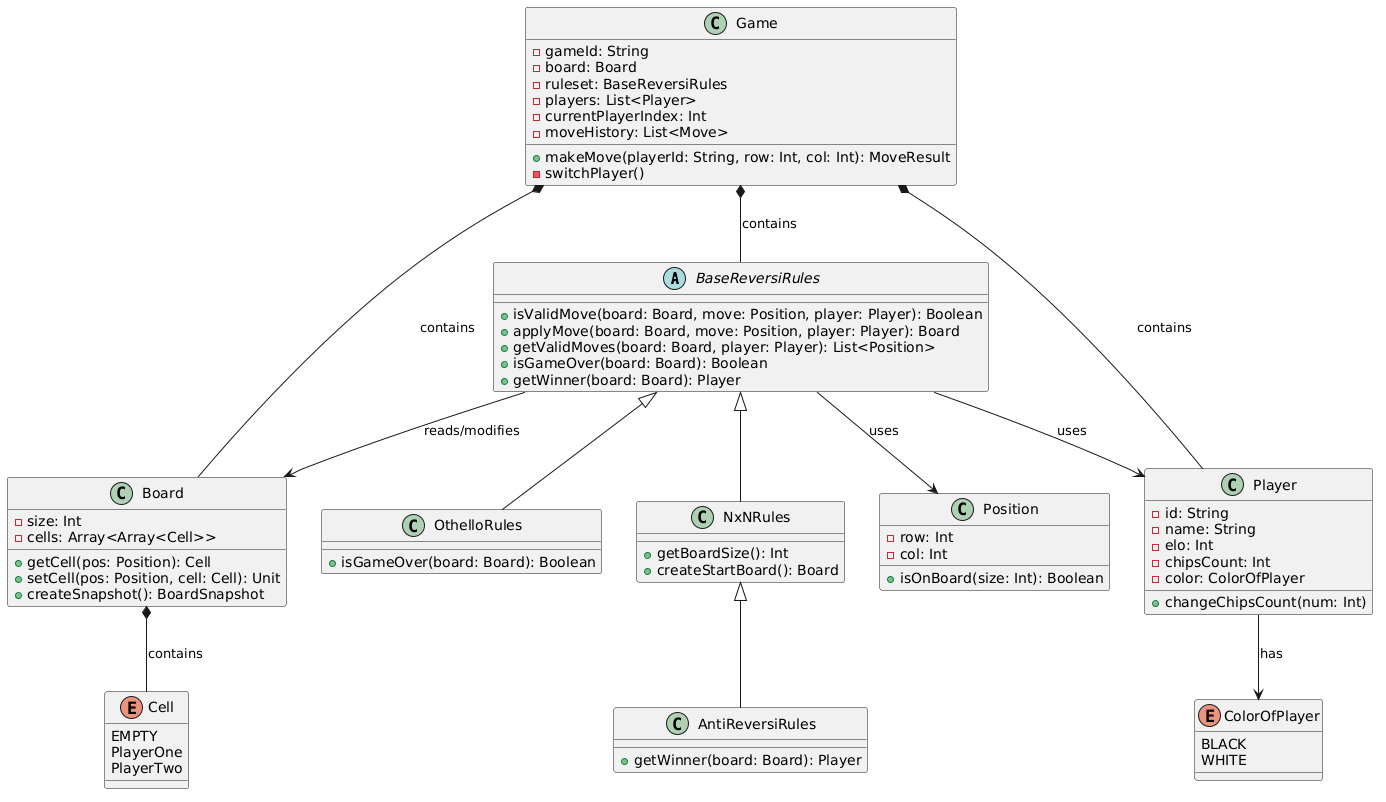

The diagram above was rendered by PlantUML. Its source (embedded in the PNG):
@startuml
abstract BaseReversiRules {
    + isValidMove(board: Board, move: Position, player: Player): Boolean
    + applyMove(board: Board, move: Position, player: Player): Board
    + getValidMoves(board: Board, player: Player): List<Position>
    + isGameOver(board: Board): Boolean
    + getWinner(board: Board): Player
}


class OthelloRules {
    + isGameOver(board: Board): Boolean
}

class NxNRules {
    + getBoardSize(): Int
    + createStartBoard(): Board
}

class AntiReversiRules {
    + getWinner(board: Board): Player
}



class Game {
    - gameId: String
    - board: Board
    - ruleset: BaseReversiRules
    - players: List<Player>
    - currentPlayerIndex: Int
    - moveHistory: List<Move>
    + makeMove(playerId: String, row: Int, col: Int): MoveResult
    - switchPlayer()
}

class Board {
    - size: Int
    - cells: Array<Array<Cell>>
    + getCell(pos: Position): Cell
    + setCell(pos: Position, cell: Cell): Unit
    + createSnapshot(): BoardSnapshot
}

class Player {
    - id: String
    - name: String
    - elo: Int
    - chipsCount: Int
    - color: ColorOfPlayer
    + changeChipsCount(num: Int)
}

class Position {
    - row: Int
    - col: Int
    + isOnBoard(size: Int): Boolean
}

enum Cell {
    EMPTY
    PlayerOne
    PlayerTwo
}

enum ColorOfPlayer {
    BLACK
    WHITE
}



BaseReversiRules <|-- OthelloRules
BaseReversiRules <|-- NxNRules
NxNRules <|-- AntiReversiRules

Game *-- Board : contains
Game *-- BaseReversiRules : contains
Game *-- Player : contains

Player --> ColorOfPlayer: has
BaseReversiRules --> Board : reads/modifies
BaseReversiRules --> Position : uses
BaseReversiRules --> Player : uses

Board *-- Cell : contains
@enduml